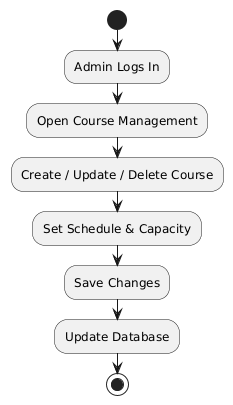

The diagram above was rendered by PlantUML. Its source (embedded in the PNG):
@startuml
start
:Admin Logs In;
:Open Course Management;
:Create / Update / Delete Course;
:Set Schedule & Capacity;
:Save Changes;
:Update Database;
stop
@enduml